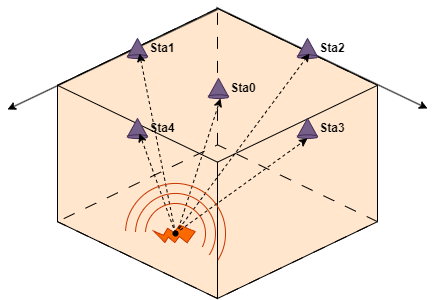

The diagram above was exported from draw.io. Its source (the exported page's mxGraphModel, read from the mxfile embedded in the PNG):
<mxGraphModel dx="1687" dy="832" grid="1" gridSize="10" guides="1" tooltips="1" connect="1" arrows="1" fold="1" page="1" pageScale="1" pageWidth="827" pageHeight="1169" math="0" shadow="0">
  <root>
    <mxCell id="0" />
    <mxCell id="1" parent="0" />
    <mxCell id="xOt9tsqluWsO6In6UbvR-3" value="" style="html=1;whiteSpace=wrap;shape=isoCube2;backgroundOutline=1;isoAngle=15;dashed=1;rotation=-180;fillColor=#ffe6cc;strokeColor=#000000;dashPattern=12 12;" vertex="1" parent="1">
      <mxGeometry x="70" y="21" width="320" height="290" as="geometry" />
    </mxCell>
    <mxCell id="xOt9tsqluWsO6In6UbvR-1" value="" style="html=1;whiteSpace=wrap;shape=isoCube2;backgroundOutline=1;isoAngle=15;fillColor=none;" vertex="1" parent="1">
      <mxGeometry x="70" y="21" width="320" height="290" as="geometry" />
    </mxCell>
    <UserObject label="&lt;b&gt;Sta4&lt;/b&gt;" placeholders="1" name="Variable" id="xOt9tsqluWsO6In6UbvR-7">
      <mxCell style="text;html=1;strokeColor=none;fillColor=none;align=center;verticalAlign=middle;whiteSpace=wrap;overflow=hidden;" vertex="1" parent="1">
        <mxGeometry x="152" y="131" width="46" height="20" as="geometry" />
      </mxCell>
    </UserObject>
    <mxCell id="xOt9tsqluWsO6In6UbvR-4" value="" style="endArrow=classic;html=1;rounded=0;exitX=0.497;exitY=0.525;exitDx=0;exitDy=0;exitPerimeter=0;" edge="1" parent="1">
      <mxGeometry width="50" height="50" relative="1" as="geometry">
        <mxPoint x="228.92000000000007" y="20" as="sourcePoint" />
        <mxPoint x="440" y="121" as="targetPoint" />
      </mxGeometry>
    </mxCell>
    <mxCell id="xOt9tsqluWsO6In6UbvR-5" value="" style="endArrow=classic;html=1;rounded=0;" edge="1" parent="1">
      <mxGeometry width="50" height="50" relative="1" as="geometry">
        <mxPoint x="230" y="22" as="sourcePoint" />
        <mxPoint x="20" y="122" as="targetPoint" />
      </mxGeometry>
    </mxCell>
    <mxCell id="xOt9tsqluWsO6In6UbvR-6" value="" style="verticalLabelPosition=bottom;verticalAlign=top;html=1;shape=mxgraph.basic.cone;fillColor=#76608a;strokeColor=#432D57;fontColor=#ffffff;" vertex="1" parent="1">
      <mxGeometry x="140" y="131" width="20" height="20" as="geometry" />
    </mxCell>
    <UserObject label="&lt;b&gt;Sta1&lt;/b&gt;" placeholders="1" name="Variable" id="xOt9tsqluWsO6In6UbvR-10">
      <mxCell style="text;html=1;strokeColor=none;fillColor=none;align=center;verticalAlign=middle;whiteSpace=wrap;overflow=hidden;" vertex="1" parent="1">
        <mxGeometry x="152" y="51" width="46" height="20" as="geometry" />
      </mxCell>
    </UserObject>
    <mxCell id="xOt9tsqluWsO6In6UbvR-11" value="" style="verticalLabelPosition=bottom;verticalAlign=top;html=1;shape=mxgraph.basic.cone;fillColor=#76608a;strokeColor=#432D57;fontColor=#ffffff;" vertex="1" parent="1">
      <mxGeometry x="140" y="51" width="20" height="20" as="geometry" />
    </mxCell>
    <UserObject label="&lt;b&gt;Sta2&lt;/b&gt;" placeholders="1" name="Variable" id="xOt9tsqluWsO6In6UbvR-12">
      <mxCell style="text;html=1;strokeColor=none;fillColor=none;align=center;verticalAlign=middle;whiteSpace=wrap;overflow=hidden;" vertex="1" parent="1">
        <mxGeometry x="322" y="51" width="46" height="20" as="geometry" />
      </mxCell>
    </UserObject>
    <mxCell id="xOt9tsqluWsO6In6UbvR-13" value="" style="verticalLabelPosition=bottom;verticalAlign=top;html=1;shape=mxgraph.basic.cone;fillColor=#76608a;strokeColor=#432D57;fontColor=#ffffff;" vertex="1" parent="1">
      <mxGeometry x="310" y="51" width="20" height="20" as="geometry" />
    </mxCell>
    <UserObject label="&lt;b&gt;Sta3&lt;/b&gt;" placeholders="1" name="Variable" id="xOt9tsqluWsO6In6UbvR-14">
      <mxCell style="text;html=1;strokeColor=none;fillColor=none;align=center;verticalAlign=middle;whiteSpace=wrap;overflow=hidden;" vertex="1" parent="1">
        <mxGeometry x="322" y="131" width="46" height="20" as="geometry" />
      </mxCell>
    </UserObject>
    <mxCell id="xOt9tsqluWsO6In6UbvR-15" value="" style="verticalLabelPosition=bottom;verticalAlign=top;html=1;shape=mxgraph.basic.cone;fillColor=#76608a;strokeColor=#432D57;fontColor=#ffffff;" vertex="1" parent="1">
      <mxGeometry x="310" y="131" width="20" height="20" as="geometry" />
    </mxCell>
    <UserObject label="&lt;b&gt;Sta0&lt;/b&gt;" placeholders="1" name="Variable" id="xOt9tsqluWsO6In6UbvR-16">
      <mxCell style="text;html=1;strokeColor=none;fillColor=none;align=center;verticalAlign=middle;whiteSpace=wrap;overflow=hidden;" vertex="1" parent="1">
        <mxGeometry x="233" y="91" width="46" height="20" as="geometry" />
      </mxCell>
    </UserObject>
    <mxCell id="xOt9tsqluWsO6In6UbvR-17" value="" style="verticalLabelPosition=bottom;verticalAlign=top;html=1;shape=mxgraph.basic.cone;fillColor=#76608a;strokeColor=#432D57;fontColor=#ffffff;" vertex="1" parent="1">
      <mxGeometry x="221" y="91" width="20" height="20" as="geometry" />
    </mxCell>
    <mxCell id="xOt9tsqluWsO6In6UbvR-18" value="" style="verticalLabelPosition=bottom;verticalAlign=top;html=1;shape=mxgraph.basic.flash;rotation=75;fillColor=#fa6800;fontColor=#000000;strokeColor=#C73500;" vertex="1" parent="1">
      <mxGeometry x="178" y="228" width="20" height="40" as="geometry" />
    </mxCell>
    <mxCell id="xOt9tsqluWsO6In6UbvR-23" value="" style="shape=waypoint;sketch=0;fillStyle=solid;size=6;pointerEvents=1;points=[];fillColor=none;resizable=0;rotatable=0;perimeter=centerPerimeter;snapToPoint=1;" vertex="1" parent="1">
      <mxGeometry x="178" y="236" width="20" height="20" as="geometry" />
    </mxCell>
    <mxCell id="xOt9tsqluWsO6In6UbvR-26" value="" style="endArrow=classic;html=1;rounded=0;entryX=0;entryY=1;entryDx=0;entryDy=0;dashed=1;" edge="1" parent="1" target="xOt9tsqluWsO6In6UbvR-16">
      <mxGeometry width="50" height="50" relative="1" as="geometry">
        <mxPoint x="191" y="241" as="sourcePoint" />
        <mxPoint x="241" y="131" as="targetPoint" />
      </mxGeometry>
    </mxCell>
    <mxCell id="xOt9tsqluWsO6In6UbvR-27" value="" style="endArrow=classic;html=1;rounded=0;entryX=0.5;entryY=1;entryDx=0;entryDy=0;entryPerimeter=0;dashed=1;" edge="1" parent="1" source="xOt9tsqluWsO6In6UbvR-23" target="xOt9tsqluWsO6In6UbvR-15">
      <mxGeometry width="50" height="50" relative="1" as="geometry">
        <mxPoint x="201" y="251" as="sourcePoint" />
        <mxPoint x="243" y="121" as="targetPoint" />
      </mxGeometry>
    </mxCell>
    <mxCell id="xOt9tsqluWsO6In6UbvR-28" value="" style="endArrow=classic;html=1;rounded=0;entryX=0;entryY=0.75;entryDx=0;entryDy=0;exitX=0.3;exitY=0.6;exitDx=0;exitDy=0;exitPerimeter=0;dashed=1;" edge="1" parent="1" source="xOt9tsqluWsO6In6UbvR-23" target="xOt9tsqluWsO6In6UbvR-7">
      <mxGeometry width="50" height="50" relative="1" as="geometry">
        <mxPoint x="198" y="256" as="sourcePoint" />
        <mxPoint x="330" y="161" as="targetPoint" />
      </mxGeometry>
    </mxCell>
    <mxCell id="xOt9tsqluWsO6In6UbvR-29" value="" style="endArrow=classic;html=1;rounded=0;entryX=0;entryY=0.75;entryDx=0;entryDy=0;exitX=0.65;exitY=0.6;exitDx=0;exitDy=0;exitPerimeter=0;dashed=1;" edge="1" parent="1" source="xOt9tsqluWsO6In6UbvR-23" target="xOt9tsqluWsO6In6UbvR-10">
      <mxGeometry width="50" height="50" relative="1" as="geometry">
        <mxPoint x="198" y="256" as="sourcePoint" />
        <mxPoint x="162" y="156" as="targetPoint" />
      </mxGeometry>
    </mxCell>
    <mxCell id="xOt9tsqluWsO6In6UbvR-30" value="" style="endArrow=classic;html=1;rounded=0;entryX=0;entryY=0.75;entryDx=0;entryDy=0;exitX=0.65;exitY=0.65;exitDx=0;exitDy=0;exitPerimeter=0;dashed=1;" edge="1" parent="1" source="xOt9tsqluWsO6In6UbvR-23" target="xOt9tsqluWsO6In6UbvR-12">
      <mxGeometry width="50" height="50" relative="1" as="geometry">
        <mxPoint x="198" y="256" as="sourcePoint" />
        <mxPoint x="162" y="76" as="targetPoint" />
      </mxGeometry>
    </mxCell>
    <mxCell id="xOt9tsqluWsO6In6UbvR-34" value="" style="verticalLabelPosition=bottom;verticalAlign=top;html=1;shape=mxgraph.basic.arc;startAngle=0.7563628056739959;endAngle=0.34019775636346805;fillColor=#fa6800;strokeColor=#C73500;fontColor=#000000;" vertex="1" parent="1">
      <mxGeometry x="138" y="196" width="100" height="100" as="geometry" />
    </mxCell>
    <mxCell id="xOt9tsqluWsO6In6UbvR-35" value="" style="verticalLabelPosition=bottom;verticalAlign=top;html=1;shape=mxgraph.basic.arc;startAngle=0.7563628056739959;endAngle=0.34019775636346805;fillColor=#fa6800;strokeColor=#C73500;fontColor=#000000;" vertex="1" parent="1">
      <mxGeometry x="148" y="206" width="80" height="80" as="geometry" />
    </mxCell>
    <mxCell id="xOt9tsqluWsO6In6UbvR-36" value="" style="verticalLabelPosition=bottom;verticalAlign=top;html=1;shape=mxgraph.basic.arc;startAngle=0.7563628056739959;endAngle=0.32583214503148006;fillColor=#fa6800;strokeColor=#C73500;fontColor=#000000;" vertex="1" parent="1">
      <mxGeometry x="158" y="216" width="60" height="60" as="geometry" />
    </mxCell>
  </root>
</mxGraphModel>